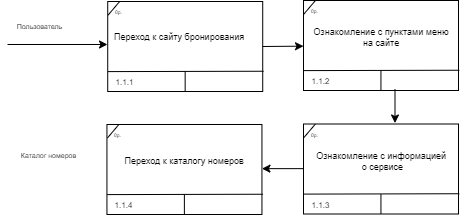

The diagram above was exported from draw.io. Its source (the exported page's mxGraphModel, read from the mxfile embedded in the PNG):
<mxGraphModel dx="1685" dy="693" grid="0" gridSize="10" guides="1" tooltips="1" connect="1" arrows="1" fold="1" page="0" pageScale="1" pageWidth="827" pageHeight="1169" background="none" math="0" shadow="0">
  <root>
    <mxCell id="0" />
    <mxCell id="1" parent="0" />
    <mxCell id="2" value="Пользователь" style="text;html=1;align=center;verticalAlign=middle;resizable=0;points=[];autosize=1;strokeColor=none;fillColor=none;fontSize=7;" vertex="1" parent="1">
      <mxGeometry x="-3" y="83" width="70" height="20" as="geometry" />
    </mxCell>
    <mxCell id="3" value="" style="endArrow=classic;html=1;rounded=0;entryX=0;entryY=0.5;entryDx=0;entryDy=0;" edge="1" parent="1">
      <mxGeometry width="50" height="50" relative="1" as="geometry">
        <mxPoint y="110" as="sourcePoint" />
        <mxPoint x="100" y="110" as="targetPoint" />
      </mxGeometry>
    </mxCell>
    <mxCell id="4" value="" style="rounded=0;whiteSpace=wrap;html=1;gradientColor=none;glass=0;shadow=0;" vertex="1" parent="1">
      <mxGeometry x="100.22000000000001" y="67" width="155" height="90" as="geometry" />
    </mxCell>
    <mxCell id="5" value="" style="endArrow=none;html=1;rounded=0;exitX=0.003;exitY=0.15;exitDx=0;exitDy=0;entryX=0.077;entryY=0;entryDx=0;entryDy=0;entryPerimeter=0;jumpSize=100;endSize=6;jumpStyle=none;exitPerimeter=0;" edge="1" source="4" target="4" parent="1">
      <mxGeometry width="50" height="50" relative="1" as="geometry">
        <mxPoint x="100.22000000000001" y="80.31999999999996" as="sourcePoint" />
        <mxPoint x="114.74" y="66.99999999999997" as="targetPoint" />
      </mxGeometry>
    </mxCell>
    <mxCell id="6" value="0р." style="text;html=1;align=center;verticalAlign=middle;resizable=0;points=[];autosize=1;strokeColor=none;fillColor=none;fontSize=5;" vertex="1" parent="1">
      <mxGeometry x="96.22000000000001" y="67" width="30" height="20" as="geometry" />
    </mxCell>
    <mxCell id="7" value="" style="endArrow=none;html=1;rounded=0;exitX=0.002;exitY=0.635;exitDx=0;exitDy=0;exitPerimeter=0;entryX=1.005;entryY=0.786;entryDx=0;entryDy=0;entryPerimeter=0;" edge="1" parent="1">
      <mxGeometry width="50" height="50" relative="1" as="geometry">
        <mxPoint x="100.46000000000002" y="137.1" as="sourcePoint" />
        <mxPoint x="255.99500000000012" y="136.74" as="targetPoint" />
      </mxGeometry>
    </mxCell>
    <mxCell id="8" value="1.1.1" style="text;html=1;align=center;verticalAlign=middle;resizable=0;points=[];autosize=1;strokeColor=none;fillColor=none;fontSize=8;" vertex="1" parent="1">
      <mxGeometry x="97.22000000000001" y="138" width="40" height="20" as="geometry" />
    </mxCell>
    <mxCell id="9" value="&lt;p style=&quot;margin: 0cm; text-indent: 35.45pt;&quot; class=&quot;MsoListParagraph&quot;&gt;Переход к сайту бронирования&lt;/p&gt;" style="text;html=1;align=center;verticalAlign=middle;resizable=0;points=[];autosize=1;strokeColor=none;fillColor=none;fontSize=9;" vertex="1" parent="1">
      <mxGeometry x="48.44000000000001" y="93" width="200" height="20" as="geometry" />
    </mxCell>
    <mxCell id="10" value="" style="endArrow=none;html=1;rounded=0;entryX=0.5;entryY=1;entryDx=0;entryDy=0;" edge="1" parent="1">
      <mxGeometry width="50" height="50" relative="1" as="geometry">
        <mxPoint x="177.66000000000003" y="137" as="sourcePoint" />
        <mxPoint x="177.66000000000003" y="157" as="targetPoint" />
      </mxGeometry>
    </mxCell>
    <mxCell id="11" value="" style="rounded=0;whiteSpace=wrap;html=1;gradientColor=none;glass=0;shadow=0;" vertex="1" parent="1">
      <mxGeometry x="296" y="66" width="155" height="90" as="geometry" />
    </mxCell>
    <mxCell id="12" value="" style="endArrow=none;html=1;rounded=0;exitX=0.003;exitY=0.15;exitDx=0;exitDy=0;entryX=0.077;entryY=0;entryDx=0;entryDy=0;entryPerimeter=0;jumpSize=100;endSize=6;jumpStyle=none;exitPerimeter=0;" edge="1" source="11" target="11" parent="1">
      <mxGeometry width="50" height="50" relative="1" as="geometry">
        <mxPoint x="296" y="79.31999999999996" as="sourcePoint" />
        <mxPoint x="310.52" y="65.99999999999997" as="targetPoint" />
      </mxGeometry>
    </mxCell>
    <mxCell id="13" value="0р." style="text;html=1;align=center;verticalAlign=middle;resizable=0;points=[];autosize=1;strokeColor=none;fillColor=none;fontSize=5;" vertex="1" parent="1">
      <mxGeometry x="292" y="66" width="30" height="20" as="geometry" />
    </mxCell>
    <mxCell id="14" value="" style="endArrow=none;html=1;rounded=0;exitX=0.002;exitY=0.635;exitDx=0;exitDy=0;exitPerimeter=0;entryX=1.005;entryY=0.786;entryDx=0;entryDy=0;entryPerimeter=0;" edge="1" parent="1">
      <mxGeometry width="50" height="50" relative="1" as="geometry">
        <mxPoint x="296.24" y="136.1" as="sourcePoint" />
        <mxPoint x="451.7750000000001" y="135.74" as="targetPoint" />
      </mxGeometry>
    </mxCell>
    <mxCell id="15" value="1.1.2" style="text;html=1;align=center;verticalAlign=middle;resizable=0;points=[];autosize=1;strokeColor=none;fillColor=none;fontSize=8;" vertex="1" parent="1">
      <mxGeometry x="293" y="137" width="40" height="20" as="geometry" />
    </mxCell>
    <mxCell id="16" value="&lt;p style=&quot;margin: 0cm; text-indent: 35.45pt;&quot; class=&quot;MsoListParagraph&quot;&gt;Ознакомление с пунктами меню&lt;/p&gt;&lt;p style=&quot;margin: 0cm; text-indent: 35.45pt;&quot; class=&quot;MsoListParagraph&quot;&gt;на сайте&lt;/p&gt;" style="text;html=1;align=center;verticalAlign=middle;resizable=0;points=[];autosize=1;strokeColor=none;fillColor=none;fontSize=9;" vertex="1" parent="1">
      <mxGeometry x="245" y="83" width="210" height="40" as="geometry" />
    </mxCell>
    <mxCell id="17" value="" style="endArrow=none;html=1;rounded=0;entryX=0.5;entryY=1;entryDx=0;entryDy=0;" edge="1" parent="1">
      <mxGeometry width="50" height="50" relative="1" as="geometry">
        <mxPoint x="373.44" y="136" as="sourcePoint" />
        <mxPoint x="373.44" y="156" as="targetPoint" />
      </mxGeometry>
    </mxCell>
    <mxCell id="18" value="" style="endArrow=classic;html=1;rounded=0;exitX=1;exitY=0.5;exitDx=0;exitDy=0;" edge="1" source="4" target="11" parent="1">
      <mxGeometry width="50" height="50" relative="1" as="geometry">
        <mxPoint x="260" y="160" as="sourcePoint" />
        <mxPoint x="300" y="110" as="targetPoint" />
      </mxGeometry>
    </mxCell>
    <mxCell id="19" value="" style="rounded=0;whiteSpace=wrap;html=1;gradientColor=none;glass=0;shadow=0;" vertex="1" parent="1">
      <mxGeometry x="296" y="189.5" width="155" height="90" as="geometry" />
    </mxCell>
    <mxCell id="20" value="" style="endArrow=none;html=1;rounded=0;exitX=0.003;exitY=0.15;exitDx=0;exitDy=0;entryX=0.077;entryY=0;entryDx=0;entryDy=0;entryPerimeter=0;jumpSize=100;endSize=6;jumpStyle=none;exitPerimeter=0;" edge="1" source="19" target="19" parent="1">
      <mxGeometry width="50" height="50" relative="1" as="geometry">
        <mxPoint x="296" y="202.81999999999996" as="sourcePoint" />
        <mxPoint x="310.52" y="189.49999999999997" as="targetPoint" />
      </mxGeometry>
    </mxCell>
    <mxCell id="21" value="0р." style="text;html=1;align=center;verticalAlign=middle;resizable=0;points=[];autosize=1;strokeColor=none;fillColor=none;fontSize=5;" vertex="1" parent="1">
      <mxGeometry x="292" y="189.5" width="30" height="20" as="geometry" />
    </mxCell>
    <mxCell id="22" value="" style="endArrow=none;html=1;rounded=0;exitX=0.002;exitY=0.635;exitDx=0;exitDy=0;exitPerimeter=0;entryX=1.005;entryY=0.786;entryDx=0;entryDy=0;entryPerimeter=0;" edge="1" parent="1">
      <mxGeometry width="50" height="50" relative="1" as="geometry">
        <mxPoint x="296.24" y="259.6" as="sourcePoint" />
        <mxPoint x="451.7750000000001" y="259.24" as="targetPoint" />
      </mxGeometry>
    </mxCell>
    <mxCell id="23" value="1.1.3" style="text;html=1;align=center;verticalAlign=middle;resizable=0;points=[];autosize=1;strokeColor=none;fillColor=none;fontSize=8;" vertex="1" parent="1">
      <mxGeometry x="293" y="260.5" width="40" height="20" as="geometry" />
    </mxCell>
    <mxCell id="24" value="&lt;p style=&quot;margin: 0cm; text-indent: 35.45pt;&quot; class=&quot;MsoListParagraph&quot;&gt;Ознакомление с информацией&lt;/p&gt;&lt;p style=&quot;margin: 0cm; text-indent: 35.45pt;&quot; class=&quot;MsoListParagraph&quot;&gt;&amp;nbsp;о сервисе&lt;/p&gt;" style="text;html=1;align=center;verticalAlign=middle;resizable=0;points=[];autosize=1;strokeColor=none;fillColor=none;fontSize=9;" vertex="1" parent="1">
      <mxGeometry x="250" y="206.5" width="200" height="40" as="geometry" />
    </mxCell>
    <mxCell id="25" value="" style="endArrow=none;html=1;rounded=0;entryX=0.5;entryY=1;entryDx=0;entryDy=0;" edge="1" parent="1">
      <mxGeometry width="50" height="50" relative="1" as="geometry">
        <mxPoint x="373.44000000000005" y="259.5" as="sourcePoint" />
        <mxPoint x="373.44000000000005" y="279.5" as="targetPoint" />
      </mxGeometry>
    </mxCell>
    <mxCell id="26" value="" style="endArrow=classic;html=1;rounded=0;exitX=0.5;exitY=1;exitDx=0;exitDy=0;entryX=0.5;entryY=0;entryDx=0;entryDy=0;" edge="1" parent="1">
      <mxGeometry width="50" height="50" relative="1" as="geometry">
        <mxPoint x="387.5" y="155" as="sourcePoint" />
        <mxPoint x="387.5" y="188.5" as="targetPoint" />
      </mxGeometry>
    </mxCell>
    <mxCell id="27" value="" style="rounded=0;whiteSpace=wrap;html=1;gradientColor=none;glass=0;shadow=0;" vertex="1" parent="1">
      <mxGeometry x="99.44000000000001" y="190" width="155" height="90" as="geometry" />
    </mxCell>
    <mxCell id="28" value="" style="endArrow=none;html=1;rounded=0;exitX=0.003;exitY=0.15;exitDx=0;exitDy=0;entryX=0.077;entryY=0;entryDx=0;entryDy=0;entryPerimeter=0;jumpSize=100;endSize=6;jumpStyle=none;exitPerimeter=0;" edge="1" source="27" target="27" parent="1">
      <mxGeometry width="50" height="50" relative="1" as="geometry">
        <mxPoint x="99.44000000000001" y="203.31999999999996" as="sourcePoint" />
        <mxPoint x="113.96" y="189.99999999999997" as="targetPoint" />
      </mxGeometry>
    </mxCell>
    <mxCell id="29" value="0р." style="text;html=1;align=center;verticalAlign=middle;resizable=0;points=[];autosize=1;strokeColor=none;fillColor=none;fontSize=5;" vertex="1" parent="1">
      <mxGeometry x="95.44000000000001" y="190" width="30" height="20" as="geometry" />
    </mxCell>
    <mxCell id="30" value="" style="endArrow=none;html=1;rounded=0;exitX=0.002;exitY=0.635;exitDx=0;exitDy=0;exitPerimeter=0;entryX=1.005;entryY=0.786;entryDx=0;entryDy=0;entryPerimeter=0;" edge="1" parent="1">
      <mxGeometry width="50" height="50" relative="1" as="geometry">
        <mxPoint x="99.68000000000002" y="260.1" as="sourcePoint" />
        <mxPoint x="255.2150000000001" y="259.74" as="targetPoint" />
      </mxGeometry>
    </mxCell>
    <mxCell id="31" value="1.1.4" style="text;html=1;align=center;verticalAlign=middle;resizable=0;points=[];autosize=1;strokeColor=none;fillColor=none;fontSize=8;" vertex="1" parent="1">
      <mxGeometry x="96.44000000000001" y="261" width="40" height="20" as="geometry" />
    </mxCell>
    <mxCell id="32" value="&lt;p style=&quot;margin: 0cm; text-indent: 35.45pt;&quot; class=&quot;MsoListParagraph&quot;&gt;Переход к каталогу номеров&lt;/p&gt;" style="text;html=1;align=center;verticalAlign=middle;resizable=0;points=[];autosize=1;strokeColor=none;fillColor=none;fontSize=9;" vertex="1" parent="1">
      <mxGeometry x="58.44000000000001" y="217" width="190" height="20" as="geometry" />
    </mxCell>
    <mxCell id="33" value="" style="endArrow=none;html=1;rounded=0;entryX=0.5;entryY=1;entryDx=0;entryDy=0;" edge="1" parent="1">
      <mxGeometry width="50" height="50" relative="1" as="geometry">
        <mxPoint x="176.88" y="260" as="sourcePoint" />
        <mxPoint x="176.88" y="280" as="targetPoint" />
      </mxGeometry>
    </mxCell>
    <mxCell id="34" value="" style="endArrow=none;html=1;rounded=0;exitX=1;exitY=0.5;exitDx=0;exitDy=0;startArrow=classic;startFill=1;endFill=0;" edge="1" parent="1">
      <mxGeometry width="50" height="50" relative="1" as="geometry">
        <mxPoint x="254.44" y="234.14" as="sourcePoint" />
        <mxPoint x="295.44" y="234.14" as="targetPoint" />
      </mxGeometry>
    </mxCell>
    <mxCell id="35" value="Каталог номеров" style="text;html=1;align=center;verticalAlign=middle;resizable=0;points=[];autosize=1;strokeColor=none;fillColor=none;fontSize=7;" vertex="1" parent="1">
      <mxGeometry x="1.4399999999999977" y="211.5" width="80" height="20" as="geometry" />
    </mxCell>
  </root>
</mxGraphModel>